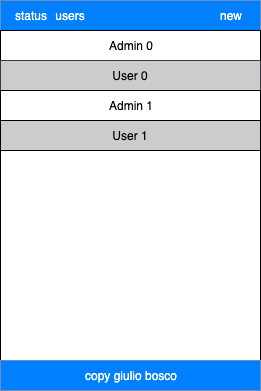

The diagram above was exported from draw.io. Its source (the exported page's mxGraphModel, read from the mxfile embedded in the PNG):
<mxGraphModel dx="1106" dy="812" grid="1" gridSize="10" guides="1" tooltips="1" connect="1" arrows="1" fold="1" page="1" pageScale="1" pageWidth="827" pageHeight="1169" math="0" shadow="0">
  <root>
    <mxCell id="0" />
    <mxCell id="1" parent="0" />
    <mxCell id="OrUlWP8DD7w1MImiYbqn-1" value="" style="rounded=0;whiteSpace=wrap;html=1;" vertex="1" parent="1">
      <mxGeometry x="20" y="20" width="260" height="390" as="geometry" />
    </mxCell>
    <mxCell id="OrUlWP8DD7w1MImiYbqn-2" value="" style="rounded=0;whiteSpace=wrap;html=1;fillColor=#007FFF;strokeColor=#6c8ebf;" vertex="1" parent="1">
      <mxGeometry x="20" y="20" width="260" height="30" as="geometry" />
    </mxCell>
    <mxCell id="OrUlWP8DD7w1MImiYbqn-5" value="Admin 0" style="rounded=0;whiteSpace=wrap;html=1;" vertex="1" parent="1">
      <mxGeometry x="20" y="50" width="260" height="30" as="geometry" />
    </mxCell>
    <mxCell id="OrUlWP8DD7w1MImiYbqn-8" value="&lt;font color=&quot;#ffffff&quot;&gt;copy giulio bosco&lt;/font&gt;" style="rounded=0;whiteSpace=wrap;html=1;fillColor=#007FFF;strokeColor=#6c8ebf;" vertex="1" parent="1">
      <mxGeometry x="20" y="380" width="260" height="30" as="geometry" />
    </mxCell>
    <mxCell id="OrUlWP8DD7w1MImiYbqn-9" value="&lt;font color=&quot;#ffffff&quot;&gt;status&lt;/font&gt;" style="text;html=1;strokeColor=none;fillColor=none;align=center;verticalAlign=middle;whiteSpace=wrap;rounded=0;" vertex="1" parent="1">
      <mxGeometry x="30" y="25" width="40" height="20" as="geometry" />
    </mxCell>
    <mxCell id="OrUlWP8DD7w1MImiYbqn-10" value="&lt;font color=&quot;#ffffff&quot;&gt;users&lt;/font&gt;" style="text;html=1;strokeColor=none;fillColor=none;align=center;verticalAlign=middle;whiteSpace=wrap;rounded=0;" vertex="1" parent="1">
      <mxGeometry x="70" y="25" width="40" height="20" as="geometry" />
    </mxCell>
    <mxCell id="OrUlWP8DD7w1MImiYbqn-11" value="&lt;font color=&quot;#ffffff&quot;&gt;new&lt;/font&gt;" style="text;html=1;strokeColor=none;fillColor=none;align=center;verticalAlign=middle;whiteSpace=wrap;rounded=0;" vertex="1" parent="1">
      <mxGeometry x="230" y="25" width="40" height="20" as="geometry" />
    </mxCell>
    <mxCell id="OrUlWP8DD7w1MImiYbqn-12" value="User 0" style="rounded=0;whiteSpace=wrap;html=1;fillColor=#CCCCCC;strokeColor=#36393d;" vertex="1" parent="1">
      <mxGeometry x="20" y="80" width="260" height="30" as="geometry" />
    </mxCell>
    <mxCell id="OrUlWP8DD7w1MImiYbqn-13" value="Admin 1" style="rounded=0;whiteSpace=wrap;html=1;" vertex="1" parent="1">
      <mxGeometry x="20" y="110" width="260" height="30" as="geometry" />
    </mxCell>
    <mxCell id="OrUlWP8DD7w1MImiYbqn-14" value="User 1" style="rounded=0;whiteSpace=wrap;html=1;fillColor=#CCCCCC;" vertex="1" parent="1">
      <mxGeometry x="20" y="140" width="260" height="30" as="geometry" />
    </mxCell>
  </root>
</mxGraphModel>